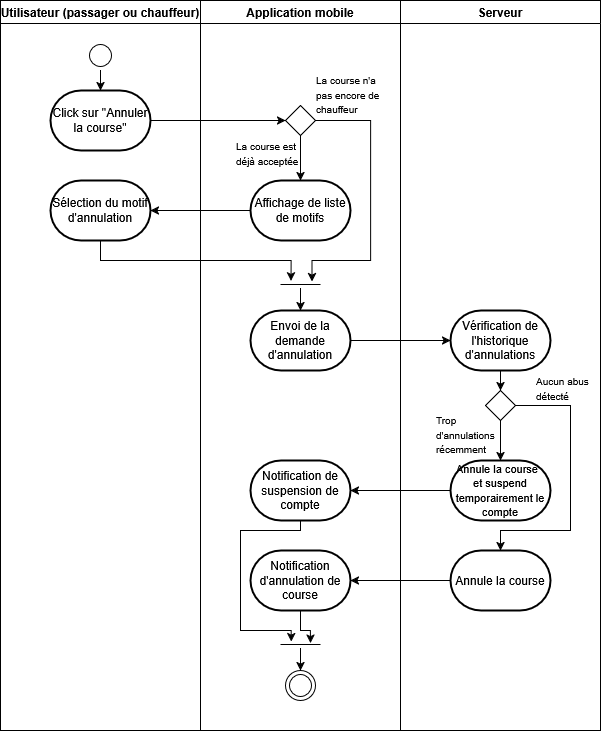

The diagram above was exported from draw.io. Its source (the exported page's mxGraphModel, read from the mxfile embedded in the PNG):
<mxGraphModel dx="1019" dy="536" grid="1" gridSize="10" guides="1" tooltips="1" connect="1" arrows="1" fold="1" page="1" pageScale="1" pageWidth="827" pageHeight="1169" math="0" shadow="0">
  <root>
    <mxCell id="0" />
    <mxCell id="1" parent="0" />
    <mxCell id="xsWc5HgWgM9RuVxO92xw-2" value="Utilisateur (passager ou chauffeur)" style="swimlane;startSize=23;" vertex="1" parent="1">
      <mxGeometry x="120" y="120" width="200" height="730" as="geometry" />
    </mxCell>
    <mxCell id="xsWc5HgWgM9RuVxO92xw-5" value="" style="ellipse;html=1;shape=startState;" vertex="1" parent="xsWc5HgWgM9RuVxO92xw-2">
      <mxGeometry x="85" y="40" width="30" height="30" as="geometry" />
    </mxCell>
    <mxCell id="xsWc5HgWgM9RuVxO92xw-44" value="Click sur &quot;Annuler la course&quot;" style="strokeWidth=2;html=1;shape=mxgraph.flowchart.terminator;whiteSpace=wrap;" vertex="1" parent="xsWc5HgWgM9RuVxO92xw-2">
      <mxGeometry x="50" y="90" width="100" height="60" as="geometry" />
    </mxCell>
    <mxCell id="xsWc5HgWgM9RuVxO92xw-8" value="" style="edgeStyle=orthogonalEdgeStyle;rounded=0;orthogonalLoop=1;jettySize=auto;html=1;" edge="1" parent="xsWc5HgWgM9RuVxO92xw-2" source="xsWc5HgWgM9RuVxO92xw-5" target="xsWc5HgWgM9RuVxO92xw-44">
      <mxGeometry relative="1" as="geometry">
        <mxPoint x="500" y="90" as="targetPoint" />
      </mxGeometry>
    </mxCell>
    <mxCell id="xsWc5HgWgM9RuVxO92xw-50" value="Sélection du motif d'annulation" style="strokeWidth=2;html=1;shape=mxgraph.flowchart.terminator;whiteSpace=wrap;" vertex="1" parent="xsWc5HgWgM9RuVxO92xw-2">
      <mxGeometry x="50" y="180" width="100" height="60" as="geometry" />
    </mxCell>
    <mxCell id="xsWc5HgWgM9RuVxO92xw-3" value="Application mobile" style="swimlane;" vertex="1" parent="1">
      <mxGeometry x="320" y="120" width="200" height="730" as="geometry" />
    </mxCell>
    <mxCell id="xsWc5HgWgM9RuVxO92xw-36" value="" style="ellipse;html=1;shape=endState;" vertex="1" parent="xsWc5HgWgM9RuVxO92xw-3">
      <mxGeometry x="85" y="670" width="30" height="30" as="geometry" />
    </mxCell>
    <mxCell id="xsWc5HgWgM9RuVxO92xw-48" value="" style="edgeStyle=orthogonalEdgeStyle;rounded=0;orthogonalLoop=1;jettySize=auto;html=1;" edge="1" parent="xsWc5HgWgM9RuVxO92xw-3" source="xsWc5HgWgM9RuVxO92xw-26" target="xsWc5HgWgM9RuVxO92xw-47">
      <mxGeometry relative="1" as="geometry" />
    </mxCell>
    <mxCell id="xsWc5HgWgM9RuVxO92xw-26" value="" style="rhombus;whiteSpace=wrap;html=1;" vertex="1" parent="xsWc5HgWgM9RuVxO92xw-3">
      <mxGeometry x="85" y="105" width="30" height="30" as="geometry" />
    </mxCell>
    <mxCell id="xsWc5HgWgM9RuVxO92xw-47" value="Affichage de liste de motifs" style="strokeWidth=2;html=1;shape=mxgraph.flowchart.terminator;whiteSpace=wrap;" vertex="1" parent="xsWc5HgWgM9RuVxO92xw-3">
      <mxGeometry x="50" y="180" width="100" height="60" as="geometry" />
    </mxCell>
    <mxCell id="xsWc5HgWgM9RuVxO92xw-49" value="&lt;font style=&quot;font-size: 10px;&quot;&gt;La course est déjà acceptée&lt;/font&gt;" style="text;strokeColor=none;fillColor=none;align=left;verticalAlign=middle;spacingLeft=4;spacingRight=4;overflow=hidden;points=[[0,0.5],[1,0.5]];portConstraint=eastwest;rotatable=0;whiteSpace=wrap;html=1;" vertex="1" parent="xsWc5HgWgM9RuVxO92xw-3">
      <mxGeometry x="30" y="130" width="80" height="45" as="geometry" />
    </mxCell>
    <mxCell id="xsWc5HgWgM9RuVxO92xw-52" value="" style="line;strokeWidth=1;fillColor=none;align=left;verticalAlign=middle;spacingTop=-1;spacingLeft=3;spacingRight=3;rotatable=0;labelPosition=right;points=[];portConstraint=eastwest;strokeColor=inherit;" vertex="1" parent="xsWc5HgWgM9RuVxO92xw-3">
      <mxGeometry x="80" y="280" width="40" height="8" as="geometry" />
    </mxCell>
    <mxCell id="xsWc5HgWgM9RuVxO92xw-54" style="edgeStyle=orthogonalEdgeStyle;rounded=0;orthogonalLoop=1;jettySize=auto;html=1;entryX=0.785;entryY=0.13;entryDx=0;entryDy=0;entryPerimeter=0;" edge="1" parent="xsWc5HgWgM9RuVxO92xw-3" source="xsWc5HgWgM9RuVxO92xw-26" target="xsWc5HgWgM9RuVxO92xw-52">
      <mxGeometry relative="1" as="geometry">
        <Array as="points">
          <mxPoint x="170" y="120" />
          <mxPoint x="170" y="260" />
          <mxPoint x="111" y="260" />
        </Array>
      </mxGeometry>
    </mxCell>
    <mxCell id="xsWc5HgWgM9RuVxO92xw-55" value="&lt;font style=&quot;font-size: 10px;&quot;&gt;La course n'a pas encore de chauffeur&lt;/font&gt;" style="text;strokeColor=none;fillColor=none;align=left;verticalAlign=middle;spacingLeft=4;spacingRight=4;overflow=hidden;points=[[0,0.5],[1,0.5]];portConstraint=eastwest;rotatable=0;whiteSpace=wrap;html=1;" vertex="1" parent="xsWc5HgWgM9RuVxO92xw-3">
      <mxGeometry x="110" y="70" width="80" height="45" as="geometry" />
    </mxCell>
    <mxCell id="xsWc5HgWgM9RuVxO92xw-56" value="Envoi de la demande d'annulation" style="strokeWidth=2;html=1;shape=mxgraph.flowchart.terminator;whiteSpace=wrap;" vertex="1" parent="xsWc5HgWgM9RuVxO92xw-3">
      <mxGeometry x="50" y="310" width="100" height="60" as="geometry" />
    </mxCell>
    <mxCell id="xsWc5HgWgM9RuVxO92xw-57" style="edgeStyle=orthogonalEdgeStyle;rounded=0;orthogonalLoop=1;jettySize=auto;html=1;entryX=0.5;entryY=0;entryDx=0;entryDy=0;entryPerimeter=0;" edge="1" parent="xsWc5HgWgM9RuVxO92xw-3" source="xsWc5HgWgM9RuVxO92xw-52" target="xsWc5HgWgM9RuVxO92xw-56">
      <mxGeometry relative="1" as="geometry">
        <Array as="points">
          <mxPoint x="100" y="300" />
          <mxPoint x="100" y="300" />
        </Array>
      </mxGeometry>
    </mxCell>
    <mxCell id="xsWc5HgWgM9RuVxO92xw-67" value="Notification de suspension de compte" style="strokeWidth=2;html=1;shape=mxgraph.flowchart.terminator;whiteSpace=wrap;" vertex="1" parent="xsWc5HgWgM9RuVxO92xw-3">
      <mxGeometry x="50" y="460" width="100" height="60" as="geometry" />
    </mxCell>
    <mxCell id="xsWc5HgWgM9RuVxO92xw-69" value="Notification d'annulation de course" style="strokeWidth=2;html=1;shape=mxgraph.flowchart.terminator;whiteSpace=wrap;" vertex="1" parent="xsWc5HgWgM9RuVxO92xw-3">
      <mxGeometry x="50" y="550" width="100" height="60" as="geometry" />
    </mxCell>
    <mxCell id="xsWc5HgWgM9RuVxO92xw-71" style="edgeStyle=orthogonalEdgeStyle;rounded=0;orthogonalLoop=1;jettySize=auto;html=1;" edge="1" parent="xsWc5HgWgM9RuVxO92xw-3" source="xsWc5HgWgM9RuVxO92xw-70" target="xsWc5HgWgM9RuVxO92xw-36">
      <mxGeometry relative="1" as="geometry">
        <Array as="points">
          <mxPoint x="100" y="660" />
          <mxPoint x="100" y="660" />
        </Array>
      </mxGeometry>
    </mxCell>
    <mxCell id="xsWc5HgWgM9RuVxO92xw-70" value="" style="line;strokeWidth=1;fillColor=none;align=left;verticalAlign=middle;spacingTop=-1;spacingLeft=3;spacingRight=3;rotatable=0;labelPosition=right;points=[];portConstraint=eastwest;strokeColor=inherit;" vertex="1" parent="xsWc5HgWgM9RuVxO92xw-3">
      <mxGeometry x="80" y="640" width="40" height="8" as="geometry" />
    </mxCell>
    <mxCell id="xsWc5HgWgM9RuVxO92xw-72" style="edgeStyle=orthogonalEdgeStyle;rounded=0;orthogonalLoop=1;jettySize=auto;html=1;entryX=0.748;entryY=0.315;entryDx=0;entryDy=0;entryPerimeter=0;" edge="1" parent="xsWc5HgWgM9RuVxO92xw-3" source="xsWc5HgWgM9RuVxO92xw-69" target="xsWc5HgWgM9RuVxO92xw-70">
      <mxGeometry relative="1" as="geometry">
        <Array as="points">
          <mxPoint x="100" y="630" />
          <mxPoint x="110" y="630" />
        </Array>
      </mxGeometry>
    </mxCell>
    <mxCell id="xsWc5HgWgM9RuVxO92xw-73" style="edgeStyle=orthogonalEdgeStyle;rounded=0;orthogonalLoop=1;jettySize=auto;html=1;entryX=0.267;entryY=0.13;entryDx=0;entryDy=0;entryPerimeter=0;" edge="1" parent="xsWc5HgWgM9RuVxO92xw-3" source="xsWc5HgWgM9RuVxO92xw-67" target="xsWc5HgWgM9RuVxO92xw-70">
      <mxGeometry relative="1" as="geometry">
        <Array as="points">
          <mxPoint x="100" y="530" />
          <mxPoint x="40" y="530" />
          <mxPoint x="40" y="630" />
          <mxPoint x="91" y="630" />
        </Array>
      </mxGeometry>
    </mxCell>
    <mxCell id="xsWc5HgWgM9RuVxO92xw-4" value="Serveur" style="swimlane;" vertex="1" parent="1">
      <mxGeometry x="520" y="120" width="200" height="730" as="geometry" />
    </mxCell>
    <mxCell id="xsWc5HgWgM9RuVxO92xw-61" value="" style="edgeStyle=orthogonalEdgeStyle;rounded=0;orthogonalLoop=1;jettySize=auto;html=1;" edge="1" parent="xsWc5HgWgM9RuVxO92xw-4" source="xsWc5HgWgM9RuVxO92xw-58" target="xsWc5HgWgM9RuVxO92xw-60">
      <mxGeometry relative="1" as="geometry" />
    </mxCell>
    <mxCell id="xsWc5HgWgM9RuVxO92xw-58" value="Vérification de l'historique d'annulations" style="strokeWidth=2;html=1;shape=mxgraph.flowchart.terminator;whiteSpace=wrap;" vertex="1" parent="xsWc5HgWgM9RuVxO92xw-4">
      <mxGeometry x="50" y="310" width="100" height="60" as="geometry" />
    </mxCell>
    <mxCell id="xsWc5HgWgM9RuVxO92xw-63" value="" style="edgeStyle=orthogonalEdgeStyle;rounded=0;orthogonalLoop=1;jettySize=auto;html=1;" edge="1" parent="xsWc5HgWgM9RuVxO92xw-4" source="xsWc5HgWgM9RuVxO92xw-60" target="xsWc5HgWgM9RuVxO92xw-62">
      <mxGeometry relative="1" as="geometry" />
    </mxCell>
    <mxCell id="xsWc5HgWgM9RuVxO92xw-66" style="edgeStyle=orthogonalEdgeStyle;rounded=0;orthogonalLoop=1;jettySize=auto;html=1;" edge="1" parent="xsWc5HgWgM9RuVxO92xw-4" source="xsWc5HgWgM9RuVxO92xw-60" target="xsWc5HgWgM9RuVxO92xw-65">
      <mxGeometry relative="1" as="geometry">
        <Array as="points">
          <mxPoint x="170" y="405" />
          <mxPoint x="170" y="530" />
          <mxPoint x="100" y="530" />
        </Array>
      </mxGeometry>
    </mxCell>
    <mxCell id="xsWc5HgWgM9RuVxO92xw-60" value="" style="rhombus;whiteSpace=wrap;html=1;" vertex="1" parent="xsWc5HgWgM9RuVxO92xw-4">
      <mxGeometry x="85" y="390" width="30" height="30" as="geometry" />
    </mxCell>
    <mxCell id="xsWc5HgWgM9RuVxO92xw-62" value="&lt;font style=&quot;font-size: 11px;&quot;&gt;Annule la course&amp;nbsp;&amp;nbsp; et suspend temporairement le compte&lt;/font&gt;" style="strokeWidth=2;html=1;shape=mxgraph.flowchart.terminator;whiteSpace=wrap;" vertex="1" parent="xsWc5HgWgM9RuVxO92xw-4">
      <mxGeometry x="50" y="460" width="100" height="60" as="geometry" />
    </mxCell>
    <mxCell id="xsWc5HgWgM9RuVxO92xw-64" value="&lt;font style=&quot;font-size: 10px;&quot;&gt;Trop d'annulations récemment&lt;/font&gt;" style="text;strokeColor=none;fillColor=none;align=left;verticalAlign=middle;spacingLeft=4;spacingRight=4;overflow=hidden;points=[[0,0.5],[1,0.5]];portConstraint=eastwest;rotatable=0;whiteSpace=wrap;html=1;" vertex="1" parent="xsWc5HgWgM9RuVxO92xw-4">
      <mxGeometry x="30" y="410" width="80" height="45" as="geometry" />
    </mxCell>
    <mxCell id="xsWc5HgWgM9RuVxO92xw-65" value="Annule la course" style="strokeWidth=2;html=1;shape=mxgraph.flowchart.terminator;whiteSpace=wrap;" vertex="1" parent="xsWc5HgWgM9RuVxO92xw-4">
      <mxGeometry x="50" y="550" width="100" height="60" as="geometry" />
    </mxCell>
    <mxCell id="xsWc5HgWgM9RuVxO92xw-75" value="&lt;font style=&quot;font-size: 10px;&quot;&gt;Aucun abus détecté&lt;/font&gt;" style="text;strokeColor=none;fillColor=none;align=left;verticalAlign=middle;spacingLeft=4;spacingRight=4;overflow=hidden;points=[[0,0.5],[1,0.5]];portConstraint=eastwest;rotatable=0;whiteSpace=wrap;html=1;" vertex="1" parent="xsWc5HgWgM9RuVxO92xw-4">
      <mxGeometry x="130" y="365" width="80" height="45" as="geometry" />
    </mxCell>
    <mxCell id="xsWc5HgWgM9RuVxO92xw-46" style="edgeStyle=orthogonalEdgeStyle;rounded=0;orthogonalLoop=1;jettySize=auto;html=1;" edge="1" parent="1" source="xsWc5HgWgM9RuVxO92xw-44" target="xsWc5HgWgM9RuVxO92xw-26">
      <mxGeometry relative="1" as="geometry" />
    </mxCell>
    <mxCell id="xsWc5HgWgM9RuVxO92xw-51" style="edgeStyle=orthogonalEdgeStyle;rounded=0;orthogonalLoop=1;jettySize=auto;html=1;" edge="1" parent="1" source="xsWc5HgWgM9RuVxO92xw-47" target="xsWc5HgWgM9RuVxO92xw-50">
      <mxGeometry relative="1" as="geometry" />
    </mxCell>
    <mxCell id="xsWc5HgWgM9RuVxO92xw-53" style="edgeStyle=orthogonalEdgeStyle;rounded=0;orthogonalLoop=1;jettySize=auto;html=1;entryX=0.264;entryY=0.036;entryDx=0;entryDy=0;entryPerimeter=0;" edge="1" parent="1" source="xsWc5HgWgM9RuVxO92xw-50" target="xsWc5HgWgM9RuVxO92xw-52">
      <mxGeometry relative="1" as="geometry">
        <Array as="points">
          <mxPoint x="220" y="380" />
          <mxPoint x="411" y="380" />
        </Array>
      </mxGeometry>
    </mxCell>
    <mxCell id="xsWc5HgWgM9RuVxO92xw-59" value="" style="edgeStyle=orthogonalEdgeStyle;rounded=0;orthogonalLoop=1;jettySize=auto;html=1;" edge="1" parent="1" source="xsWc5HgWgM9RuVxO92xw-56" target="xsWc5HgWgM9RuVxO92xw-58">
      <mxGeometry relative="1" as="geometry" />
    </mxCell>
    <mxCell id="xsWc5HgWgM9RuVxO92xw-68" value="" style="edgeStyle=orthogonalEdgeStyle;rounded=0;orthogonalLoop=1;jettySize=auto;html=1;" edge="1" parent="1" source="xsWc5HgWgM9RuVxO92xw-62" target="xsWc5HgWgM9RuVxO92xw-67">
      <mxGeometry relative="1" as="geometry" />
    </mxCell>
    <mxCell id="xsWc5HgWgM9RuVxO92xw-74" value="" style="edgeStyle=orthogonalEdgeStyle;rounded=0;orthogonalLoop=1;jettySize=auto;html=1;" edge="1" parent="1" source="xsWc5HgWgM9RuVxO92xw-65" target="xsWc5HgWgM9RuVxO92xw-69">
      <mxGeometry relative="1" as="geometry" />
    </mxCell>
  </root>
</mxGraphModel>